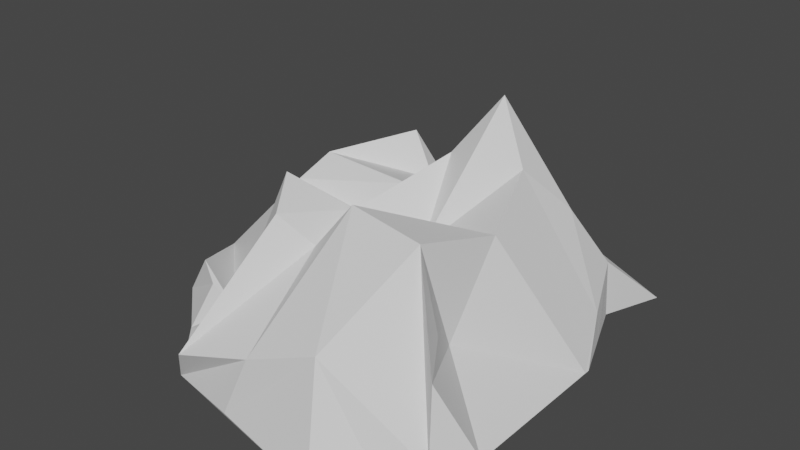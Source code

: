 # Source: mining_rock1.blend  (saved by Blender 2.80.75; exported with 4.5.12 LTS)
import bpy
from mathutils import Matrix  # noqa: F401  (used for matrix-valued properties, if any)

bpy.ops.wm.read_factory_settings(use_empty=True)
scene = bpy.context.scene
scene.name = 'Scene'

# ---- collections
col_collection = bpy.data.collections.new('Collection'); scene.collection.children.link(col_collection)

# ---- world
world_world = bpy.data.worlds.new('World'); scene.world = world_world
world_world.use_nodes = True; world_world.node_tree.nodes.clear()
_N = world_world.node_tree.nodes; _L = world_world.node_tree.links
n0 = _N.new('ShaderNodeOutputWorld'); n0.name = 'World Output'; n0.location = (300, 300)
n1 = _N.new('ShaderNodeBackground'); n1.name = 'Background'; n1.location = (10, 300)
n1.inputs[0].default_value = (0.05088, 0.05088, 0.05088, 1.0)
_L.new(n1.outputs[0], n0.inputs[0])
n0.is_active_output = True
world_world.color = (0.05088, 0.05088, 0.05088)
world_world.use_sun_shadow = False
world_world.sun_shadow_jitter_overblur = 0.0

# ---- meshes
me_sphere = bpy.data.meshes.new('Sphere')
me_sphere.from_pydata([(-1.13, -2.933, -0.3294), (0.9624, -3.193, 0.3006), (-0.9562, -1.485, 0.1031), (1.047, -1.053, -0.1734), (-1.07, -1.875, -0.07948), (-1.029, -2.074, -0.02182), (-1.167, -2.513, 0.04715), (-0.8232, -3.032, 0.2706), (-0.5149, -3.52, 0.003471), (-1.068, -2.95, -0.04258), (0.4323, -3.432, 0.3504), (0.9854, -3.24, -0.1641), (0.8232, -2.972, 0.3987), (0.7411, -2.771, 0.2138), (1.136, -2.038, -0.1731), (0.9063, -1.465, 0.2025), (0.6446, -1.37, 0.1245), (0.04523, -1.132, -0.1824), (-0.1496, -1.351, 0.06688), (-0.9349, -1.334, 0.06554), (-0.4649, -3.147, 0.1433), (-0.6759, -2.562, 0.5349), (-0.9272, -2.146, 0.4402), (-0.4394, -1.588, 0.7211), (-0.213, -3.03, 0.7609), (-0.3746, -2.782, 0.8703), (-0.1123, -2.128, 0.3145), (-0.2653, -1.637, 0.455), (0.1641, -2.851, 0.8644), (0.267, -2.401, 0.4762), (0.4167, -1.892, 1.243), (0.1466, -1.396, 0.3693), (0.6757, -2.934, 0.8444), (0.7528, -2.415, 0.7105), (0.6357, -2.008, 0.9037), (0.6258, -1.624, 0.4701), (-1.101, -1.913, -0.1039), (1.022, -1.754, 0.03609), (-0.8485, -1.948, 0.5795), (-0.1882, -1.974, 0.5634), (0.2828, -1.646, 0.608), (0.7773, -1.713, 0.5992), (-0.0275, -3.47, 0.1556), (0.006181, -1.23, -0.02049), (-0.02304, -2.94, 0.5989), (-0.05139, -2.59, 0.6717), (0.1542, -2.009, 0.8745), (-0.05782, -1.605, 0.404), (0.04908, -1.809, 0.5859), (1.14, -3.018, -0.166), (1.136, -2.285, -0.1731), (0.9063, -1.427, -0.1735), (1.022, -1.718, -0.1717), (1.136, -2.005, -0.1731), (0.7018, -0.8882, -0.1787), (0.9585, -1.021, -0.1757), (-1.021, -1.53, -0.201), (-0.8719, -1.142, -0.1783), (-1.006, -1.384, -0.1768), (-0.9378, -1.198, -0.2294), (-1.026, -1.916, -0.3068), (-1.167, -2.446, -0.2345), (-0.6974, -3.382, -0.283), (-0.4735, -3.322, 0.095), (-0.6868, -3.101, 0.1952), (-0.7192, -3.257, -0.03244), (-0.1882, -3.511, -0.2339), (0.5346, -3.63, -0.2871), (0.7584, -3.383, -0.2103)], [], [(35, 15, 3, 16), (4, 23, 19, 2), (23, 27, 18, 19), (47, 31, 17, 43), (31, 35, 16, 17), (65, 63, 20, 64), (7, 64, 20, 21, 6), (6, 21, 22, 5), (36, 38, 23, 4), (8, 24, 20, 63), (20, 24, 25, 21), (21, 25, 26, 22), (38, 39, 27, 23), (42, 10, 28, 44), (44, 28, 29, 45), (45, 29, 30, 46), (48, 40, 31, 47), (10, 11, 32, 28), (28, 32, 33, 29), (29, 33, 34, 30), (40, 41, 35, 31), (11, 1, 12, 32), (32, 12, 13, 33), (33, 13, 14, 34), (41, 37, 15, 35), (34, 14, 37, 41), (30, 34, 41, 40), (46, 30, 40, 48), (22, 26, 39, 38), (5, 22, 38, 36), (26, 46, 48, 39), (39, 48, 47, 27), (25, 45, 46, 26), (24, 44, 45, 25), (8, 42, 44, 24), (27, 47, 43, 18), (14, 13, 49, 50), (15, 37, 52, 51), (37, 14, 53, 52), (15, 51, 55, 3), (16, 3, 54, 17), (19, 18, 17, 57), (43, 17, 18), (2, 19, 58, 56), (58, 19, 57, 59), (4, 2, 56, 60), (6, 5, 60, 61), (5, 36, 60), (36, 4, 60), (9, 65, 64, 7), (0, 62, 65, 9), (62, 8, 63, 65), (6, 61, 0, 9), (6, 9, 7), (49, 13, 1, 11), (12, 1, 13), (42, 8, 62, 66), (10, 42, 66, 67), (11, 10, 67, 68), (57, 17, 67, 62), (66, 62, 67), (61, 62, 0), (61, 60, 62), (60, 57, 62), (56, 57, 60), (58, 57, 56), (59, 57, 58), (17, 68, 67), (17, 50, 68), (68, 50, 49), (52, 53, 14), (17, 52, 50), (52, 14, 50), (54, 51, 17), (51, 52, 17), (54, 55, 51), (3, 55, 54), (11, 68, 49)])
_uv = me_sphere.uv_layers.new(name='UVMap')
_uv.uv.foreach_set('vector', [0.8, 0.8, 1.0, 0.8, 1.0, 1.0, 0.8, 1.0, 0.0, 0.8, 0.2, 0.8, 0.2, 1.0, 0.0, 1.0, 0.2, 0.8, 0.4, 0.8, 0.4, 1.0, 0.2, 1.0, 0.5007, 0.8, 0.6, 0.8, 0.6, 1.0, 0.5007, 1.0, 0.6, 0.8, 0.8, 0.8, 0.8, 1.0, 0.6, 1.0, 0.1, 0.1, 0.2, 0.1, 0.2, 0.2, 0.1, 0.2, 0.0, 0.2, 0.1, 0.2, 0.2, 0.2, 0.2, 0.4, 0.0, 0.4, 0.0, 0.4, 0.2, 0.4, 0.2, 0.6, 0.0, 0.6, 0.0, 0.6992, 0.2, 0.6992, 0.2, 0.8, 0.0, 0.8, 0.4, 0.0, 0.4, 0.2, 0.2, 0.2, 0.3, 0.1, 0.2, 0.2, 0.4, 0.2, 0.4, 0.4, 0.2, 0.4, 0.2, 0.4, 0.4, 0.4, 0.4, 0.6, 0.2, 0.6, 0.2, 0.6992, 0.4, 0.6992, 0.4, 0.8, 0.2, 0.8, 0.5007, 0.0, 0.6, 0.0, 0.6, 0.2, 0.5007, 0.2, 0.5007, 0.2, 0.6, 0.2, 0.6, 0.4, 0.5007, 0.4, 0.5007, 0.4, 0.6, 0.4, 0.6, 0.6, 0.5007, 0.6, 0.5007, 0.6992, 0.6, 0.6992, 0.6, 0.8, 0.5007, 0.8, 0.6, 0.0, 0.8, 0.0, 0.8, 0.2, 0.6, 0.2, 0.6, 0.2, 0.8, 0.2, 0.8, 0.4, 0.6, 0.4, 0.6, 0.4, 0.8, 0.4, 0.8, 0.6, 0.6, 0.6, 0.6, 0.6992, 0.8, 0.6992, 0.8, 0.8, 0.6, 0.8, 0.8, 0.0, 1.0, 0.0, 1.0, 0.2, 0.8, 0.2, 0.8, 0.2, 1.0, 0.2, 1.0, 0.4, 0.8, 0.4, 0.8, 0.4, 1.0, 0.4, 1.0, 0.6, 0.8, 0.6, 0.8, 0.6992, 1.0, 0.6992, 1.0, 0.8, 0.8, 0.8, 0.8, 0.6, 1.0, 0.6, 1.0, 0.6992, 0.8, 0.6992, 0.6, 0.6, 0.8, 0.6, 0.8, 0.6992, 0.6, 0.6992, 0.5007, 0.6, 0.6, 0.6, 0.6, 0.6992, 0.5007, 0.6992, 0.2, 0.6, 0.4, 0.6, 0.4, 0.6992, 0.2, 0.6992, 0.0, 0.6, 0.2, 0.6, 0.2, 0.6992, 0.0, 0.6992, 0.4, 0.6, 0.5007, 0.6, 0.5007, 0.6992, 0.4, 0.6992, 0.4, 0.6992, 0.5007, 0.6992, 0.5007, 0.8, 0.4, 0.8, 0.4, 0.4, 0.5007, 0.4, 0.5007, 0.6, 0.4, 0.6, 0.4, 0.2, 0.5007, 0.2, 0.5007, 0.4, 0.4, 0.4, 0.4, 0.0, 0.5007, 0.0, 0.5007, 0.2, 0.4, 0.2, 0.4, 0.8, 0.5007, 0.8, 0.5007, 1.0, 0.4, 1.0, 1.0, 0.6, 1.0, 0.4, 1.0, 0.4, 1.0, 0.6, 1.0, 0.8, 1.0, 0.6992, 1.0, 0.6992, 1.0, 0.8, 1.0, 0.6992, 1.0, 0.6, 1.0, 0.6, 1.0, 0.6992, 1.0, 0.8, 1.0, 0.8, 1.0, 0.8, 1.0, 0.8, 0.8, 1.0, 1.0, 1.0, 1.0, 1.0, 0.8, 1.0, 0.2, 1.0, 0.4, 1.0, 0.4, 1.0, 0.2, 1.0, 0.0, 0.0, 0.0, 0.0, 0.0, 0.0, 0.0, 1.0, 0.2, 1.0, 0.2, 1.0, 0.0, 1.0, 0.2, 1.0, 0.2, 1.0, 0.2, 1.0, 0.2, 1.0, 0.0, 0.8, 0.0, 1.0, 0.0, 1.0, 0.0, 0.8, 0.0, 0.4, 0.0, 0.6, 0.0, 0.6, 0.0, 0.4, 0.0, 0.0, 0.0, 0.0, 0.0, 0.0, 0.0, 0.0, 0.0, 0.0, 0.0, 0.0, 0.0, 0.1, 0.1, 0.1, 0.1, 0.2, 0.0, 0.2, 0.0, 0.0, 0.1, 0.0, 0.1, 0.1, 0.0, 0.1, 0.1, 0.0, 0.2, 0.0, 0.2, 0.1, 0.1, 0.1, 0.0, 0.4, 0.0, 0.4, 0.0, 0.4, 0.0, 0.4, 0.0, 0.0, 0.0, 0.0, 0.0, 0.0, 1.0, 0.4, 1.0, 0.4, 1.0, 0.4, 1.0, 0.4, 0.0, 0.0, 0.0, 0.0, 0.0, 0.0, 0.5007, 0.0, 0.4, 0.0, 0.4, 0.0, 0.5007, 0.0, 0.6, 0.0, 0.5007, 0.0, 0.5007, 0.0, 0.6, 0.0, 0.8, 0.0, 0.6, 0.0, 0.6, 0.0, 0.8, 0.0, 0.2, 1.0, 0.4, 1.0, 0.4, 1.0, 0.2, 1.0, 0.0, 0.0, 0.0, 0.0, 0.0, 0.0, 0.0, 0.0, 0.0, 0.0, 0.0, 0.0, 0.0, 0.0, 0.0, 0.0, 0.0, 0.0, 0.0, 0.0, 0.0, 0.0, 0.0, 0.0, 0.0, 0.0, 0.0, 0.0, 0.0, 0.0, 0.0, 0.0, 0.0, 0.0, 0.0, 0.0, 0.0, 0.0, 0.0, 0.0, 0.0, 0.0, 0.0, 0.0, 0.0, 0.0, 0.0, 0.0, 0.0, 0.0, 0.0, 0.0, 0.0, 0.0, 0.0, 0.0, 0.0, 0.0, 0.0, 0.0, 0.0, 0.0, 0.0, 0.0, 0.0, 0.0, 0.0, 0.0, 0.0, 0.0, 0.0, 0.0, 0.0, 0.0, 0.0, 0.0, 0.0, 0.0, 0.0, 0.0, 0.0, 0.0, 0.0, 0.0, 0.0, 0.0, 0.0, 0.0, 0.0, 0.0, 0.0, 0.0, 0.0, 0.0, 0.0, 0.0, 0.0, 0.0, 0.0, 0.0, 0.0, 0.0, 0.0, 0.0, 0.0, 0.0, 0.0, 0.0])
me_sphere.use_remesh_preserve_volume = False
me_sphere.use_remesh_preserve_attributes = False
me_sphere.use_mirror_vertex_groups = False
me_sphere.update()

# ---- objects
ob_sphere = bpy.data.objects.new('Sphere', me_sphere)

# ---- transforms, parenting, visibility, modifiers, constraints
ob_sphere.location = (0.0, 0.0, 0.1414)
ob_sphere.lineart.crease_threshold = 0.0

# ---- collection membership
col_collection.objects.link(ob_sphere)

# ---- scene / render settings (as saved in the file)
scene.frame_start = 1; scene.frame_end = 250; scene.frame_set(1)
scene.render.engine = 'BLENDER_EEVEE_NEXT'
scene.cycles.use_denoising = False
scene.cycles.samples = 128
scene.cycles.sampling_pattern = 'TABULATED_SOBOL'
scene.cycles.use_adaptive_sampling = False
scene.cycles.use_light_tree = False
scene.view_settings.view_transform = 'Filmic'
bpy.context.view_layer.update()

# ---- added for rendering (the .blend has no active camera and no usable light): camera, sun
cam_auto = bpy.data.cameras.new('AutoCamera')
cam_auto.lens = 50.0
cam_auto.sensor_width = 36.0
cam_auto.clip_end = 1000.0
ob_auto_camera = bpy.data.objects.new('AutoCamera', cam_auto)
scene.collection.objects.link(ob_auto_camera)
ob_auto_camera.location = (3.60704, -6.60351, 3.49458)
ob_auto_camera.rotation_euler = (1.09748, -7.21219e-08, 0.694738)
scene.camera = ob_auto_camera
light_auto_sun = bpy.data.lights.new('AutoSun', 'SUN')
light_auto_sun.energy = 3.0
light_auto_sun.angle = 0.0523599
ob_auto_sun = bpy.data.objects.new('AutoSun', light_auto_sun)
scene.collection.objects.link(ob_auto_sun)
ob_auto_sun.rotation_euler = (0.872665, 0.174533, 0.523599)
bpy.context.view_layer.update()

